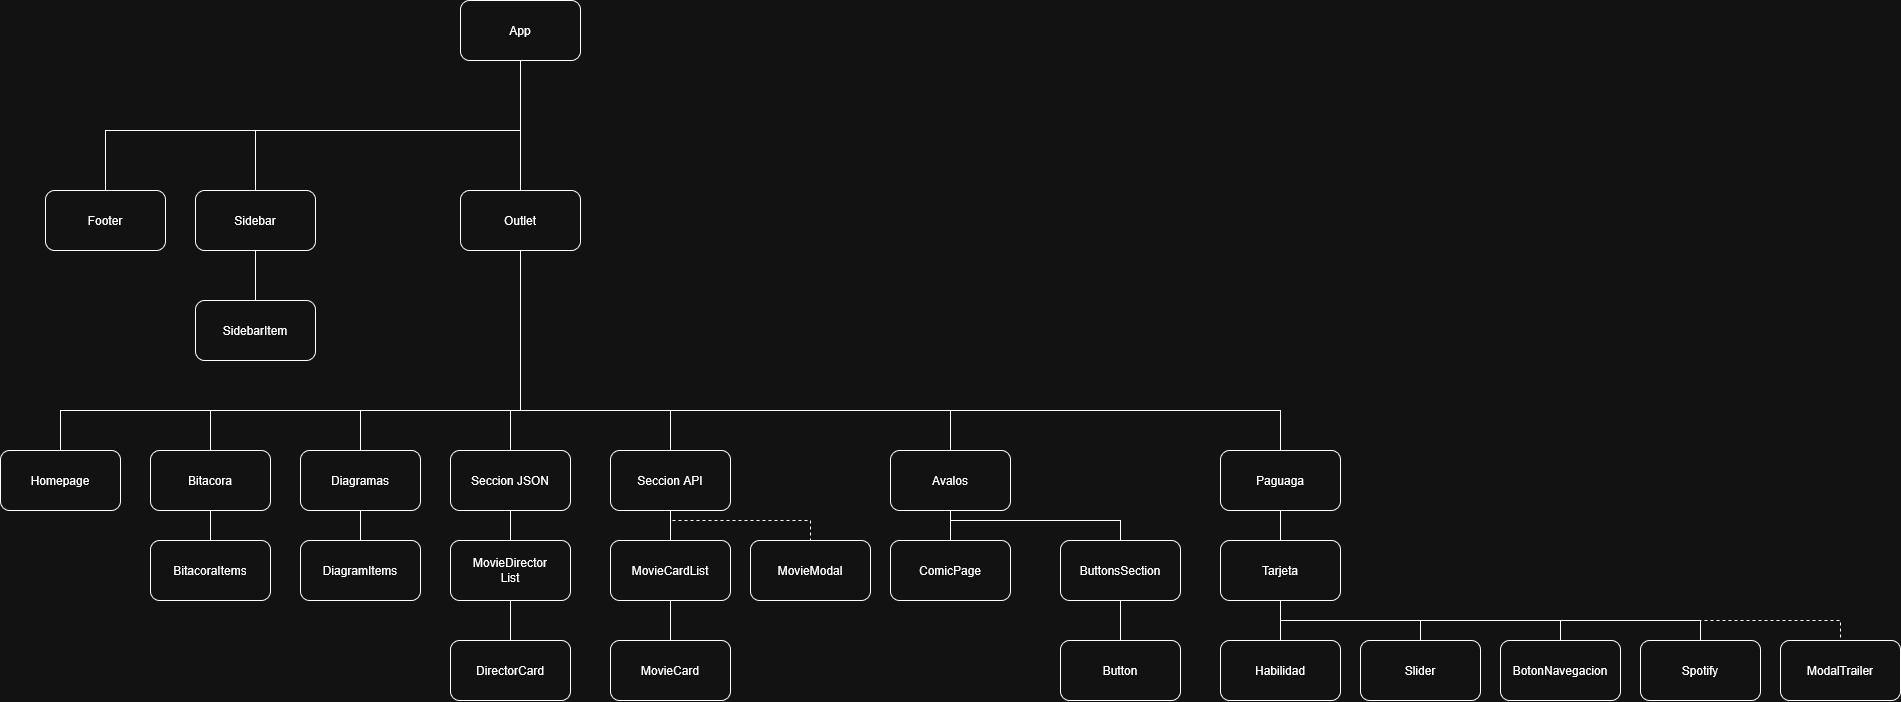

The diagram above was exported from draw.io. Its source (the exported page's mxGraphModel, read from the mxfile embedded in the PNG):
<mxGraphModel dx="2037" dy="1084" grid="1" gridSize="10" guides="1" tooltips="1" connect="1" arrows="1" fold="1" page="1" pageScale="1" pageWidth="850" pageHeight="1100" math="0" shadow="0">
  <root>
    <mxCell id="0" />
    <mxCell id="1" parent="0" />
    <mxCell id="2" style="edgeStyle=orthogonalEdgeStyle;rounded=0;orthogonalLoop=1;jettySize=auto;html=1;entryX=0.5;entryY=0;entryDx=0;entryDy=0;exitX=0.5;exitY=1;exitDx=0;exitDy=0;endArrow=none;endFill=0;" edge="1" source="24" target="5" parent="1">
      <mxGeometry relative="1" as="geometry">
        <mxPoint x="570" y="130" as="sourcePoint" />
        <Array as="points">
          <mxPoint x="630" y="160" />
          <mxPoint x="215" y="160" />
        </Array>
      </mxGeometry>
    </mxCell>
    <mxCell id="3" style="edgeStyle=orthogonalEdgeStyle;rounded=0;orthogonalLoop=1;jettySize=auto;html=1;exitX=0.5;exitY=1;exitDx=0;exitDy=0;endArrow=none;endFill=0;" edge="1" source="24" target="7" parent="1">
      <mxGeometry relative="1" as="geometry">
        <mxPoint x="580" y="210" as="sourcePoint" />
        <Array as="points">
          <mxPoint x="630" y="160" />
          <mxPoint x="365" y="160" />
        </Array>
      </mxGeometry>
    </mxCell>
    <mxCell id="4" style="edgeStyle=orthogonalEdgeStyle;rounded=0;orthogonalLoop=1;jettySize=auto;html=1;exitX=0.5;exitY=1;exitDx=0;exitDy=0;endArrow=none;endFill=0;" edge="1" source="24" target="15" parent="1">
      <mxGeometry relative="1" as="geometry">
        <mxPoint x="630" y="210" as="sourcePoint" />
      </mxGeometry>
    </mxCell>
    <mxCell id="5" value="&lt;div&gt;Footer&lt;/div&gt;" style="rounded=1;whiteSpace=wrap;html=1;" vertex="1" parent="1">
      <mxGeometry x="155" y="220" width="120" height="60" as="geometry" />
    </mxCell>
    <mxCell id="6" style="edgeStyle=orthogonalEdgeStyle;rounded=0;orthogonalLoop=1;jettySize=auto;html=1;exitX=0.5;exitY=1;exitDx=0;exitDy=0;entryX=0.5;entryY=0;entryDx=0;entryDy=0;endArrow=none;endFill=0;" edge="1" source="7" target="30" parent="1">
      <mxGeometry relative="1" as="geometry" />
    </mxCell>
    <mxCell id="7" value="Sidebar" style="rounded=1;whiteSpace=wrap;html=1;" vertex="1" parent="1">
      <mxGeometry x="305" y="220" width="120" height="60" as="geometry" />
    </mxCell>
    <mxCell id="8" style="edgeStyle=orthogonalEdgeStyle;rounded=0;orthogonalLoop=1;jettySize=auto;html=1;exitX=0.5;exitY=1;exitDx=0;exitDy=0;entryX=0.5;entryY=0;entryDx=0;entryDy=0;endArrow=none;endFill=0;" edge="1" source="15" target="23" parent="1">
      <mxGeometry relative="1" as="geometry">
        <Array as="points">
          <mxPoint x="630" y="440" />
          <mxPoint x="170" y="440" />
        </Array>
      </mxGeometry>
    </mxCell>
    <mxCell id="9" style="edgeStyle=orthogonalEdgeStyle;rounded=0;orthogonalLoop=1;jettySize=auto;html=1;exitX=0.5;exitY=1;exitDx=0;exitDy=0;entryX=0.5;entryY=0;entryDx=0;entryDy=0;endArrow=none;endFill=0;" edge="1" source="15" target="19" parent="1">
      <mxGeometry relative="1" as="geometry">
        <Array as="points">
          <mxPoint x="630" y="440" />
          <mxPoint x="620" y="440" />
        </Array>
      </mxGeometry>
    </mxCell>
    <mxCell id="10" style="edgeStyle=orthogonalEdgeStyle;rounded=0;orthogonalLoop=1;jettySize=auto;html=1;exitX=0.5;exitY=1;exitDx=0;exitDy=0;entryX=0.5;entryY=0;entryDx=0;entryDy=0;endArrow=none;endFill=0;" edge="1" source="15" target="22" parent="1">
      <mxGeometry relative="1" as="geometry">
        <Array as="points">
          <mxPoint x="630" y="440" />
          <mxPoint x="780" y="440" />
        </Array>
      </mxGeometry>
    </mxCell>
    <mxCell id="11" style="edgeStyle=orthogonalEdgeStyle;rounded=0;orthogonalLoop=1;jettySize=auto;html=1;exitX=0.5;exitY=1;exitDx=0;exitDy=0;entryX=0.5;entryY=0;entryDx=0;entryDy=0;endArrow=none;endFill=0;" edge="1" source="15" target="27" parent="1">
      <mxGeometry relative="1" as="geometry">
        <Array as="points">
          <mxPoint x="630" y="440" />
          <mxPoint x="1060" y="440" />
        </Array>
      </mxGeometry>
    </mxCell>
    <mxCell id="12" style="edgeStyle=orthogonalEdgeStyle;rounded=0;orthogonalLoop=1;jettySize=auto;html=1;exitX=0.5;exitY=1;exitDx=0;exitDy=0;entryX=0.5;entryY=0;entryDx=0;entryDy=0;endArrow=none;endFill=0;" edge="1" source="15" target="29" parent="1">
      <mxGeometry relative="1" as="geometry">
        <Array as="points">
          <mxPoint x="630" y="440" />
          <mxPoint x="1390" y="440" />
        </Array>
      </mxGeometry>
    </mxCell>
    <mxCell id="13" style="edgeStyle=orthogonalEdgeStyle;rounded=0;orthogonalLoop=1;jettySize=auto;html=1;exitX=0.5;exitY=1;exitDx=0;exitDy=0;endArrow=none;endFill=0;" edge="1" source="15" target="17" parent="1">
      <mxGeometry relative="1" as="geometry">
        <Array as="points">
          <mxPoint x="630" y="440" />
          <mxPoint x="320" y="440" />
        </Array>
      </mxGeometry>
    </mxCell>
    <mxCell id="14" style="edgeStyle=orthogonalEdgeStyle;rounded=0;orthogonalLoop=1;jettySize=auto;html=1;exitX=0.5;exitY=1;exitDx=0;exitDy=0;endArrow=none;endFill=0;" edge="1" source="15" target="55" parent="1">
      <mxGeometry relative="1" as="geometry">
        <Array as="points">
          <mxPoint x="630" y="440" />
          <mxPoint x="470" y="440" />
        </Array>
      </mxGeometry>
    </mxCell>
    <mxCell id="15" value="Outlet" style="rounded=1;whiteSpace=wrap;html=1;" vertex="1" parent="1">
      <mxGeometry x="570" y="220" width="120" height="60" as="geometry" />
    </mxCell>
    <mxCell id="16" style="edgeStyle=orthogonalEdgeStyle;rounded=0;orthogonalLoop=1;jettySize=auto;html=1;exitX=0.5;exitY=1;exitDx=0;exitDy=0;entryX=0.5;entryY=0;entryDx=0;entryDy=0;endArrow=none;endFill=0;" edge="1" source="17" target="31" parent="1">
      <mxGeometry relative="1" as="geometry" />
    </mxCell>
    <mxCell id="17" value="Bitacora" style="rounded=1;whiteSpace=wrap;html=1;" vertex="1" parent="1">
      <mxGeometry x="260" y="480" width="120" height="60" as="geometry" />
    </mxCell>
    <mxCell id="18" style="edgeStyle=orthogonalEdgeStyle;rounded=0;orthogonalLoop=1;jettySize=auto;html=1;exitX=0.5;exitY=1;exitDx=0;exitDy=0;endArrow=none;endFill=0;" edge="1" source="19" parent="1">
      <mxGeometry relative="1" as="geometry">
        <mxPoint x="620" y="570" as="targetPoint" />
      </mxGeometry>
    </mxCell>
    <mxCell id="19" value="Seccion JSON" style="rounded=1;whiteSpace=wrap;html=1;" vertex="1" parent="1">
      <mxGeometry x="560" y="480" width="120" height="60" as="geometry" />
    </mxCell>
    <mxCell id="20" style="edgeStyle=orthogonalEdgeStyle;rounded=0;orthogonalLoop=1;jettySize=auto;html=1;exitX=0.5;exitY=1;exitDx=0;exitDy=0;entryX=0.5;entryY=0;entryDx=0;entryDy=0;dashed=1;endArrow=none;endFill=0;" edge="1" source="22" target="36" parent="1">
      <mxGeometry relative="1" as="geometry">
        <Array as="points">
          <mxPoint x="780" y="550" />
          <mxPoint x="920" y="550" />
        </Array>
      </mxGeometry>
    </mxCell>
    <mxCell id="21" value="" style="edgeStyle=orthogonalEdgeStyle;rounded=0;orthogonalLoop=1;jettySize=auto;html=1;endArrow=none;endFill=0;" edge="1" source="22" target="35" parent="1">
      <mxGeometry relative="1" as="geometry" />
    </mxCell>
    <mxCell id="22" value="Seccion API" style="rounded=1;whiteSpace=wrap;html=1;" vertex="1" parent="1">
      <mxGeometry x="720" y="480" width="120" height="60" as="geometry" />
    </mxCell>
    <mxCell id="23" value="Homepage" style="rounded=1;whiteSpace=wrap;html=1;" vertex="1" parent="1">
      <mxGeometry x="110" y="480" width="120" height="60" as="geometry" />
    </mxCell>
    <mxCell id="24" value="App" style="rounded=1;whiteSpace=wrap;html=1;" vertex="1" parent="1">
      <mxGeometry x="570" y="30" width="120" height="60" as="geometry" />
    </mxCell>
    <mxCell id="25" style="edgeStyle=orthogonalEdgeStyle;rounded=0;orthogonalLoop=1;jettySize=auto;html=1;exitX=0.5;exitY=1;exitDx=0;exitDy=0;entryX=0.5;entryY=0;entryDx=0;entryDy=0;endArrow=none;endFill=0;" edge="1" source="27" target="40" parent="1">
      <mxGeometry relative="1" as="geometry">
        <Array as="points">
          <mxPoint x="1060" y="550" />
          <mxPoint x="1230" y="550" />
        </Array>
      </mxGeometry>
    </mxCell>
    <mxCell id="26" style="edgeStyle=orthogonalEdgeStyle;rounded=0;orthogonalLoop=1;jettySize=auto;html=1;exitX=0.5;exitY=1;exitDx=0;exitDy=0;entryX=0.5;entryY=0;entryDx=0;entryDy=0;endArrow=none;endFill=0;" edge="1" source="27" target="38" parent="1">
      <mxGeometry relative="1" as="geometry" />
    </mxCell>
    <mxCell id="27" value="Avalos" style="rounded=1;whiteSpace=wrap;html=1;" vertex="1" parent="1">
      <mxGeometry x="1000" y="480" width="120" height="60" as="geometry" />
    </mxCell>
    <mxCell id="28" value="" style="edgeStyle=orthogonalEdgeStyle;rounded=0;orthogonalLoop=1;jettySize=auto;html=1;endArrow=none;endFill=0;" edge="1" source="29" target="47" parent="1">
      <mxGeometry relative="1" as="geometry" />
    </mxCell>
    <mxCell id="29" value="Paguaga" style="rounded=1;whiteSpace=wrap;html=1;" vertex="1" parent="1">
      <mxGeometry x="1330" y="480" width="120" height="60" as="geometry" />
    </mxCell>
    <mxCell id="30" value="SidebarItem" style="rounded=1;whiteSpace=wrap;html=1;" vertex="1" parent="1">
      <mxGeometry x="305" y="330" width="120" height="60" as="geometry" />
    </mxCell>
    <mxCell id="31" value="BitacoraItems" style="rounded=1;whiteSpace=wrap;html=1;" vertex="1" parent="1">
      <mxGeometry x="260" y="570" width="120" height="60" as="geometry" />
    </mxCell>
    <mxCell id="32" style="edgeStyle=orthogonalEdgeStyle;rounded=0;orthogonalLoop=1;jettySize=auto;html=1;exitX=0.5;exitY=1;exitDx=0;exitDy=0;entryX=0.5;entryY=0;entryDx=0;entryDy=0;endArrow=none;endFill=0;" edge="1" source="33" target="52" parent="1">
      <mxGeometry relative="1" as="geometry" />
    </mxCell>
    <mxCell id="33" value="&lt;div&gt;MovieDirector&lt;/div&gt;List" style="rounded=1;whiteSpace=wrap;html=1;" vertex="1" parent="1">
      <mxGeometry x="560" y="570" width="120" height="60" as="geometry" />
    </mxCell>
    <mxCell id="34" style="edgeStyle=orthogonalEdgeStyle;rounded=0;orthogonalLoop=1;jettySize=auto;html=1;exitX=0.5;exitY=1;exitDx=0;exitDy=0;endArrow=none;endFill=0;" edge="1" source="35" parent="1">
      <mxGeometry relative="1" as="geometry">
        <mxPoint x="780" y="670" as="targetPoint" />
      </mxGeometry>
    </mxCell>
    <mxCell id="35" value="MovieCardList" style="rounded=1;whiteSpace=wrap;html=1;" vertex="1" parent="1">
      <mxGeometry x="720" y="570" width="120" height="60" as="geometry" />
    </mxCell>
    <mxCell id="36" value="MovieModal" style="rounded=1;whiteSpace=wrap;html=1;" vertex="1" parent="1">
      <mxGeometry x="860" y="570" width="120" height="60" as="geometry" />
    </mxCell>
    <mxCell id="37" value="MovieCard" style="rounded=1;whiteSpace=wrap;html=1;" vertex="1" parent="1">
      <mxGeometry x="720" y="670" width="120" height="60" as="geometry" />
    </mxCell>
    <mxCell id="38" value="ComicPage" style="rounded=1;whiteSpace=wrap;html=1;" vertex="1" parent="1">
      <mxGeometry x="1000" y="570" width="120" height="60" as="geometry" />
    </mxCell>
    <mxCell id="39" value="" style="edgeStyle=orthogonalEdgeStyle;rounded=0;orthogonalLoop=1;jettySize=auto;html=1;endArrow=none;endFill=0;" edge="1" source="40" target="41" parent="1">
      <mxGeometry relative="1" as="geometry" />
    </mxCell>
    <mxCell id="40" value="ButtonsSection" style="rounded=1;whiteSpace=wrap;html=1;" vertex="1" parent="1">
      <mxGeometry x="1170" y="570" width="120" height="60" as="geometry" />
    </mxCell>
    <mxCell id="41" value="Button" style="rounded=1;whiteSpace=wrap;html=1;" vertex="1" parent="1">
      <mxGeometry x="1170" y="670" width="120" height="60" as="geometry" />
    </mxCell>
    <mxCell id="42" value="" style="edgeStyle=orthogonalEdgeStyle;rounded=0;orthogonalLoop=1;jettySize=auto;html=1;endArrow=none;endFill=0;" edge="1" source="47" target="49" parent="1">
      <mxGeometry relative="1" as="geometry" />
    </mxCell>
    <mxCell id="43" style="edgeStyle=orthogonalEdgeStyle;rounded=0;orthogonalLoop=1;jettySize=auto;html=1;exitX=0.5;exitY=1;exitDx=0;exitDy=0;entryX=0.5;entryY=0;entryDx=0;entryDy=0;endArrow=none;endFill=0;" edge="1" source="47" target="50" parent="1">
      <mxGeometry relative="1" as="geometry">
        <Array as="points">
          <mxPoint x="1390" y="650" />
          <mxPoint x="1530" y="650" />
        </Array>
      </mxGeometry>
    </mxCell>
    <mxCell id="44" style="edgeStyle=orthogonalEdgeStyle;rounded=0;orthogonalLoop=1;jettySize=auto;html=1;exitX=0.5;exitY=1;exitDx=0;exitDy=0;entryX=0.5;entryY=0;entryDx=0;entryDy=0;endArrow=none;endFill=0;" edge="1" source="47" target="51" parent="1">
      <mxGeometry relative="1" as="geometry">
        <Array as="points">
          <mxPoint x="1390" y="650" />
          <mxPoint x="1670" y="650" />
        </Array>
      </mxGeometry>
    </mxCell>
    <mxCell id="45" style="edgeStyle=orthogonalEdgeStyle;rounded=0;orthogonalLoop=1;jettySize=auto;html=1;exitX=0.5;exitY=1;exitDx=0;exitDy=0;entryX=0.5;entryY=0;entryDx=0;entryDy=0;endArrow=none;endFill=0;" edge="1" source="47" target="53" parent="1">
      <mxGeometry relative="1" as="geometry">
        <Array as="points">
          <mxPoint x="1390" y="650" />
          <mxPoint x="1810" y="650" />
        </Array>
      </mxGeometry>
    </mxCell>
    <mxCell id="46" style="edgeStyle=orthogonalEdgeStyle;rounded=0;orthogonalLoop=1;jettySize=auto;html=1;exitX=0.5;exitY=1;exitDx=0;exitDy=0;entryX=0.5;entryY=0;entryDx=0;entryDy=0;endArrow=none;endFill=0;dashed=1;" edge="1" source="47" target="48" parent="1">
      <mxGeometry relative="1" as="geometry">
        <Array as="points">
          <mxPoint x="1390" y="650" />
          <mxPoint x="1950" y="650" />
        </Array>
      </mxGeometry>
    </mxCell>
    <mxCell id="47" value="Tarjeta" style="rounded=1;whiteSpace=wrap;html=1;" vertex="1" parent="1">
      <mxGeometry x="1330" y="570" width="120" height="60" as="geometry" />
    </mxCell>
    <mxCell id="48" value="ModalTrailer" style="rounded=1;whiteSpace=wrap;html=1;" vertex="1" parent="1">
      <mxGeometry x="1890" y="670" width="120" height="60" as="geometry" />
    </mxCell>
    <mxCell id="49" value="Habilidad" style="rounded=1;whiteSpace=wrap;html=1;" vertex="1" parent="1">
      <mxGeometry x="1330" y="670" width="120" height="60" as="geometry" />
    </mxCell>
    <mxCell id="50" value="Slider" style="rounded=1;whiteSpace=wrap;html=1;" vertex="1" parent="1">
      <mxGeometry x="1470" y="670" width="120" height="60" as="geometry" />
    </mxCell>
    <mxCell id="51" value="BotonNavegacion" style="rounded=1;whiteSpace=wrap;html=1;" vertex="1" parent="1">
      <mxGeometry x="1610" y="670" width="120" height="60" as="geometry" />
    </mxCell>
    <mxCell id="52" value="DirectorCard" style="rounded=1;whiteSpace=wrap;html=1;" vertex="1" parent="1">
      <mxGeometry x="560" y="670" width="120" height="60" as="geometry" />
    </mxCell>
    <mxCell id="53" value="Spotify" style="rounded=1;whiteSpace=wrap;html=1;" vertex="1" parent="1">
      <mxGeometry x="1750" y="670" width="120" height="60" as="geometry" />
    </mxCell>
    <mxCell id="54" style="edgeStyle=orthogonalEdgeStyle;rounded=0;orthogonalLoop=1;jettySize=auto;html=1;exitX=0.5;exitY=1;exitDx=0;exitDy=0;entryX=0.5;entryY=0;entryDx=0;entryDy=0;endArrow=none;endFill=0;" edge="1" source="55" target="56" parent="1">
      <mxGeometry relative="1" as="geometry" />
    </mxCell>
    <mxCell id="55" value="Diagramas" style="rounded=1;whiteSpace=wrap;html=1;" vertex="1" parent="1">
      <mxGeometry x="410" y="480" width="120" height="60" as="geometry" />
    </mxCell>
    <mxCell id="56" value="DiagramItems" style="rounded=1;whiteSpace=wrap;html=1;" vertex="1" parent="1">
      <mxGeometry x="410" y="570" width="120" height="60" as="geometry" />
    </mxCell>
  </root>
</mxGraphModel>